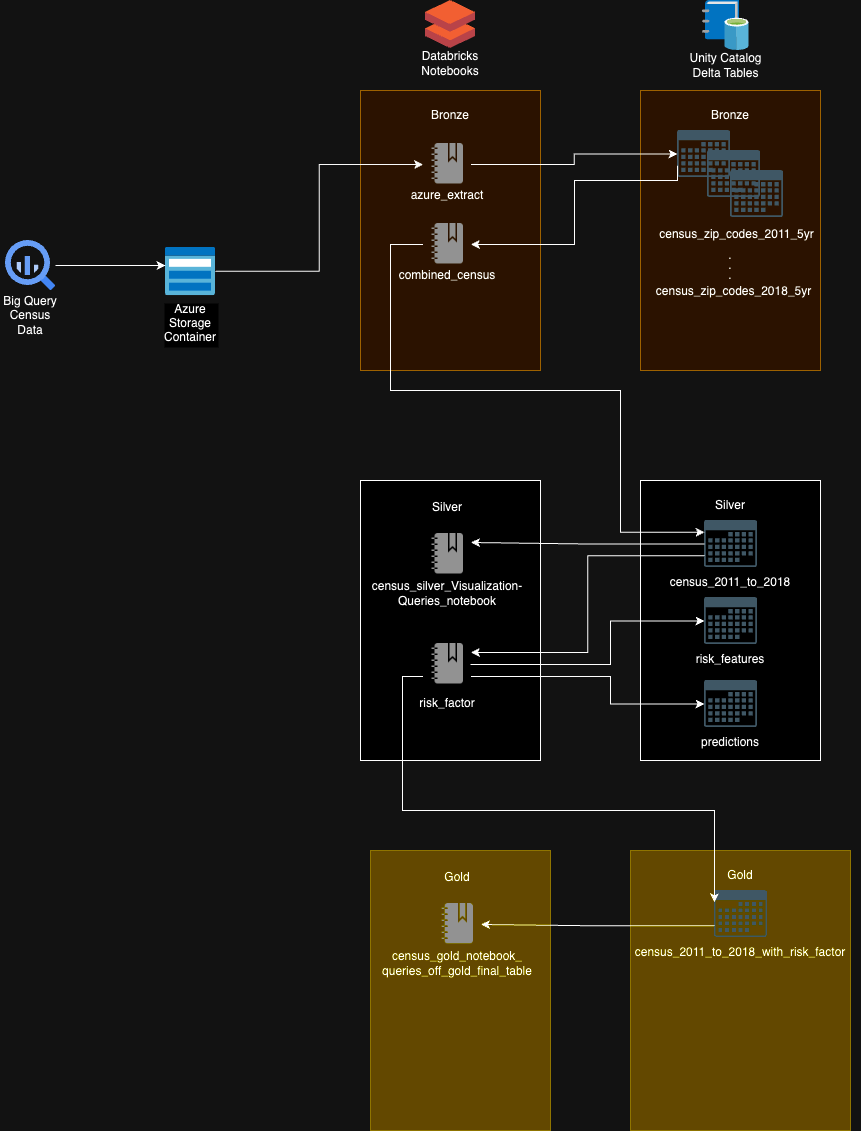

The diagram above was exported from draw.io. Its source (the exported page's mxGraphModel, read from the mxfile embedded in the PNG):
<mxGraphModel dx="1588" dy="898" grid="1" gridSize="10" guides="1" tooltips="1" connect="1" arrows="1" fold="1" page="1" pageScale="1" pageWidth="1169" pageHeight="827" math="0" shadow="0">
  <root>
    <mxCell id="0" />
    <mxCell id="1" parent="0" />
    <mxCell id="BbBK384M3MGYapNiFoig-77" value="" style="whiteSpace=wrap;html=1;labelBackgroundColor=none;fillColor=#ffe6cc;strokeColor=#d79b00;" vertex="1" parent="1">
      <mxGeometry x="430" y="90" width="180" height="280" as="geometry" />
    </mxCell>
    <mxCell id="BbBK384M3MGYapNiFoig-19" value="" style="edgeStyle=orthogonalEdgeStyle;rounded=0;orthogonalLoop=1;jettySize=auto;html=1;fillColor=#f5f5f5;strokeColor=#050505;entryX=0;entryY=0.5;entryDx=0;entryDy=0;" edge="1" parent="1" source="SZY12_XKgGBlkoAp8IEY-5" target="BbBK384M3MGYapNiFoig-88">
      <mxGeometry relative="1" as="geometry">
        <mxPoint x="395" y="268" as="targetPoint" />
      </mxGeometry>
    </mxCell>
    <mxCell id="SZY12_XKgGBlkoAp8IEY-5" value="Azure &#10;Storage &#10;Container" style="shape=image;verticalLabelPosition=bottom;labelBackgroundColor=#ffffff;verticalAlign=top;aspect=fixed;imageAspect=0;image=data:image/svg+xml,(base64 omitted: 2588 chars);" parent="1" vertex="1">
      <mxGeometry x="235" y="246.5" width="50" height="48.68" as="geometry" />
    </mxCell>
    <mxCell id="BbBK384M3MGYapNiFoig-2" value="" style="edgeStyle=orthogonalEdgeStyle;rounded=0;orthogonalLoop=1;jettySize=auto;html=1;fillColor=#f5f5f5;strokeColor=#000000;" edge="1" parent="1" source="BbBK384M3MGYapNiFoig-1">
      <mxGeometry relative="1" as="geometry">
        <mxPoint x="235" y="265" as="targetPoint" />
      </mxGeometry>
    </mxCell>
    <mxCell id="BbBK384M3MGYapNiFoig-1" value="" style="editableCssRules=.*;html=1;shape=image;verticalLabelPosition=bottom;labelBackgroundColor=#ffffff;verticalAlign=top;aspect=fixed;imageAspect=0;image=data:image/svg+xml,(base64 omitted: 1156 chars);" vertex="1" parent="1">
      <mxGeometry x="75" y="240" width="50" height="50" as="geometry" />
    </mxCell>
    <mxCell id="BbBK384M3MGYapNiFoig-5" value="Big Query&lt;br&gt;Census Data" style="text;strokeColor=none;align=center;fillColor=none;html=1;verticalAlign=middle;whiteSpace=wrap;rounded=0;" vertex="1" parent="1">
      <mxGeometry x="70" y="300" width="60" height="30" as="geometry" />
    </mxCell>
    <mxCell id="BbBK384M3MGYapNiFoig-40" value="" style="whiteSpace=wrap;html=1;labelBackgroundColor=none;fillColor=#ffe6cc;strokeColor=#d79b00;" vertex="1" parent="1">
      <mxGeometry x="710" y="90" width="180" height="280" as="geometry" />
    </mxCell>
    <mxCell id="BbBK384M3MGYapNiFoig-41" value="Bronze" style="text;strokeColor=none;align=center;fillColor=none;html=1;verticalAlign=middle;whiteSpace=wrap;rounded=0;" vertex="1" parent="1">
      <mxGeometry x="770" y="100" width="60" height="30" as="geometry" />
    </mxCell>
    <mxCell id="BbBK384M3MGYapNiFoig-57" value="." style="text;strokeColor=none;align=center;fillColor=none;html=1;verticalAlign=middle;whiteSpace=wrap;rounded=0;" vertex="1" parent="1">
      <mxGeometry x="770" y="240" width="60" height="30" as="geometry" />
    </mxCell>
    <mxCell id="BbBK384M3MGYapNiFoig-58" value="." style="text;strokeColor=none;align=center;fillColor=none;html=1;verticalAlign=middle;whiteSpace=wrap;rounded=0;" vertex="1" parent="1">
      <mxGeometry x="770" y="249.99999999999997" width="60" height="30" as="geometry" />
    </mxCell>
    <mxCell id="BbBK384M3MGYapNiFoig-59" value="." style="text;strokeColor=none;align=center;fillColor=none;html=1;verticalAlign=middle;whiteSpace=wrap;rounded=0;" vertex="1" parent="1">
      <mxGeometry x="770" y="260" width="60" height="30" as="geometry" />
    </mxCell>
    <mxCell id="BbBK384M3MGYapNiFoig-61" value="census_zip_codes_2018_5yr" style="text;strokeColor=none;align=center;fillColor=none;html=1;verticalAlign=middle;whiteSpace=wrap;rounded=0;" vertex="1" parent="1">
      <mxGeometry x="779.5" y="274.34" width="47" height="33" as="geometry" />
    </mxCell>
    <mxCell id="BbBK384M3MGYapNiFoig-78" value="Bronze" style="text;strokeColor=none;align=center;fillColor=none;html=1;verticalAlign=middle;whiteSpace=wrap;rounded=0;" vertex="1" parent="1">
      <mxGeometry x="490" y="100" width="60" height="30" as="geometry" />
    </mxCell>
    <mxCell id="BbBK384M3MGYapNiFoig-94" value="" style="group" vertex="1" connectable="0" parent="1">
      <mxGeometry x="486.5" y="140" width="60" height="70" as="geometry" />
    </mxCell>
    <mxCell id="BbBK384M3MGYapNiFoig-88" value="" style="shape=image;html=1;verticalAlign=top;verticalLabelPosition=bottom;labelBackgroundColor=#ffffff;imageAspect=0;aspect=fixed;image=https://cdn1.iconfinder.com/data/icons/hawcons/32/699429-icon-50-notebook-128.png" vertex="1" parent="BbBK384M3MGYapNiFoig-94">
      <mxGeometry x="6" width="48" height="48" as="geometry" />
    </mxCell>
    <mxCell id="BbBK384M3MGYapNiFoig-89" value="azure_extract" style="text;strokeColor=none;align=center;fillColor=none;html=1;verticalAlign=middle;whiteSpace=wrap;rounded=0;" vertex="1" parent="BbBK384M3MGYapNiFoig-94">
      <mxGeometry y="40" width="60" height="30" as="geometry" />
    </mxCell>
    <mxCell id="BbBK384M3MGYapNiFoig-95" value="" style="group" vertex="1" connectable="0" parent="1">
      <mxGeometry x="486.5" y="220" width="60" height="70" as="geometry" />
    </mxCell>
    <mxCell id="BbBK384M3MGYapNiFoig-96" value="" style="shape=image;html=1;verticalAlign=top;verticalLabelPosition=bottom;labelBackgroundColor=#ffffff;imageAspect=0;aspect=fixed;image=https://cdn1.iconfinder.com/data/icons/hawcons/32/699429-icon-50-notebook-128.png" vertex="1" parent="BbBK384M3MGYapNiFoig-95">
      <mxGeometry x="6" width="48" height="48" as="geometry" />
    </mxCell>
    <mxCell id="BbBK384M3MGYapNiFoig-97" value="combined_census" style="text;strokeColor=none;align=center;fillColor=none;html=1;verticalAlign=middle;whiteSpace=wrap;rounded=0;" vertex="1" parent="BbBK384M3MGYapNiFoig-95">
      <mxGeometry y="40" width="60" height="30" as="geometry" />
    </mxCell>
    <mxCell id="BbBK384M3MGYapNiFoig-130" value="" style="group" vertex="1" connectable="0" parent="1">
      <mxGeometry x="747" y="130" width="106" height="120" as="geometry" />
    </mxCell>
    <mxCell id="BbBK384M3MGYapNiFoig-50" value="" style="shape=image;verticalLabelPosition=bottom;labelBackgroundColor=#ffffff;verticalAlign=top;aspect=fixed;imageAspect=0;image=data:image/svg+xml,(base64 omitted: 5880 chars);" vertex="1" parent="BbBK384M3MGYapNiFoig-130">
      <mxGeometry width="53" height="47" as="geometry" />
    </mxCell>
    <mxCell id="BbBK384M3MGYapNiFoig-51" value="census_zip_codes_2011_5yr" style="text;strokeColor=none;align=center;fillColor=none;html=1;verticalAlign=middle;whiteSpace=wrap;rounded=0;" vertex="1" parent="BbBK384M3MGYapNiFoig-130">
      <mxGeometry x="36.5" y="87" width="47" height="33" as="geometry" />
    </mxCell>
    <mxCell id="BbBK384M3MGYapNiFoig-52" value="" style="shape=image;verticalLabelPosition=bottom;labelBackgroundColor=#ffffff;verticalAlign=top;aspect=fixed;imageAspect=0;image=data:image/svg+xml,(base64 omitted: 5880 chars);" vertex="1" parent="BbBK384M3MGYapNiFoig-130">
      <mxGeometry x="30" y="20" width="53" height="47" as="geometry" />
    </mxCell>
    <mxCell id="BbBK384M3MGYapNiFoig-53" value="" style="shape=image;verticalLabelPosition=bottom;labelBackgroundColor=#ffffff;verticalAlign=top;aspect=fixed;imageAspect=0;image=data:image/svg+xml,(base64 omitted: 5880 chars);" vertex="1" parent="BbBK384M3MGYapNiFoig-130">
      <mxGeometry x="53" y="40" width="53" height="47" as="geometry" />
    </mxCell>
    <mxCell id="BbBK384M3MGYapNiFoig-132" value="" style="group" vertex="1" connectable="0" parent="1">
      <mxGeometry x="430" y="480" width="180" height="280" as="geometry" />
    </mxCell>
    <mxCell id="BbBK384M3MGYapNiFoig-105" value="" style="whiteSpace=wrap;html=1;labelBackgroundColor=none;" vertex="1" parent="BbBK384M3MGYapNiFoig-132">
      <mxGeometry width="180" height="280" as="geometry" />
    </mxCell>
    <mxCell id="BbBK384M3MGYapNiFoig-106" value="Silver" style="text;strokeColor=none;align=center;fillColor=none;html=1;verticalAlign=middle;whiteSpace=wrap;rounded=0;" vertex="1" parent="BbBK384M3MGYapNiFoig-132">
      <mxGeometry x="56.5" y="12" width="60" height="30" as="geometry" />
    </mxCell>
    <mxCell id="BbBK384M3MGYapNiFoig-112" value="" style="group" vertex="1" connectable="0" parent="BbBK384M3MGYapNiFoig-132">
      <mxGeometry x="56.5" y="160" width="60" height="70" as="geometry" />
    </mxCell>
    <mxCell id="BbBK384M3MGYapNiFoig-113" value="" style="shape=image;html=1;verticalAlign=top;verticalLabelPosition=bottom;labelBackgroundColor=#ffffff;imageAspect=0;aspect=fixed;image=https://cdn1.iconfinder.com/data/icons/hawcons/32/699429-icon-50-notebook-128.png" vertex="1" parent="BbBK384M3MGYapNiFoig-112">
      <mxGeometry x="6" width="48" height="48" as="geometry" />
    </mxCell>
    <mxCell id="BbBK384M3MGYapNiFoig-114" value="risk_factor" style="text;strokeColor=none;align=center;fillColor=none;html=1;verticalAlign=middle;whiteSpace=wrap;rounded=0;" vertex="1" parent="BbBK384M3MGYapNiFoig-112">
      <mxGeometry y="48" width="60" height="30" as="geometry" />
    </mxCell>
    <mxCell id="BbBK384M3MGYapNiFoig-107" value="" style="group" vertex="1" connectable="0" parent="BbBK384M3MGYapNiFoig-132">
      <mxGeometry x="56.5" y="50" width="60" height="70" as="geometry" />
    </mxCell>
    <mxCell id="BbBK384M3MGYapNiFoig-108" value="" style="shape=image;html=1;verticalAlign=top;verticalLabelPosition=bottom;labelBackgroundColor=#ffffff;imageAspect=0;aspect=fixed;image=https://cdn1.iconfinder.com/data/icons/hawcons/32/699429-icon-50-notebook-128.png" vertex="1" parent="BbBK384M3MGYapNiFoig-107">
      <mxGeometry x="6" width="48" height="48" as="geometry" />
    </mxCell>
    <mxCell id="BbBK384M3MGYapNiFoig-109" value="census_silver_Visualization-Queries_notebook" style="text;strokeColor=none;align=center;fillColor=none;html=1;verticalAlign=middle;whiteSpace=wrap;rounded=0;" vertex="1" parent="BbBK384M3MGYapNiFoig-107">
      <mxGeometry y="48" width="60" height="30" as="geometry" />
    </mxCell>
    <mxCell id="BbBK384M3MGYapNiFoig-133" value="" style="group" vertex="1" connectable="0" parent="1">
      <mxGeometry x="710" y="480" width="180" height="280" as="geometry" />
    </mxCell>
    <mxCell id="BbBK384M3MGYapNiFoig-99" value="" style="whiteSpace=wrap;html=1;labelBackgroundColor=none;" vertex="1" parent="BbBK384M3MGYapNiFoig-133">
      <mxGeometry width="180" height="280" as="geometry" />
    </mxCell>
    <mxCell id="BbBK384M3MGYapNiFoig-100" value="Silver" style="text;strokeColor=none;align=center;fillColor=none;html=1;verticalAlign=middle;whiteSpace=wrap;rounded=0;" vertex="1" parent="BbBK384M3MGYapNiFoig-133">
      <mxGeometry x="60" y="10" width="60" height="30" as="geometry" />
    </mxCell>
    <mxCell id="BbBK384M3MGYapNiFoig-115" value="" style="group" vertex="1" connectable="0" parent="BbBK384M3MGYapNiFoig-133">
      <mxGeometry x="60" y="40" width="60" height="77" as="geometry" />
    </mxCell>
    <mxCell id="BbBK384M3MGYapNiFoig-102" value="" style="shape=image;verticalLabelPosition=bottom;labelBackgroundColor=#ffffff;verticalAlign=top;aspect=fixed;imageAspect=0;image=data:image/svg+xml,(base64 omitted: 5880 chars);" vertex="1" parent="BbBK384M3MGYapNiFoig-115">
      <mxGeometry x="4" width="53" height="47" as="geometry" />
    </mxCell>
    <mxCell id="BbBK384M3MGYapNiFoig-103" value="census_2011_to_2018" style="text;strokeColor=none;align=center;fillColor=none;html=1;verticalAlign=middle;whiteSpace=wrap;rounded=0;" vertex="1" parent="BbBK384M3MGYapNiFoig-115">
      <mxGeometry y="47" width="60" height="30" as="geometry" />
    </mxCell>
    <mxCell id="BbBK384M3MGYapNiFoig-116" value="" style="group" vertex="1" connectable="0" parent="BbBK384M3MGYapNiFoig-133">
      <mxGeometry x="60" y="117" width="60" height="77" as="geometry" />
    </mxCell>
    <mxCell id="BbBK384M3MGYapNiFoig-117" value="" style="shape=image;verticalLabelPosition=bottom;labelBackgroundColor=#ffffff;verticalAlign=top;aspect=fixed;imageAspect=0;image=data:image/svg+xml,(base64 omitted: 5880 chars);" vertex="1" parent="BbBK384M3MGYapNiFoig-116">
      <mxGeometry x="4" width="53" height="47" as="geometry" />
    </mxCell>
    <mxCell id="BbBK384M3MGYapNiFoig-118" value="risk_features" style="text;strokeColor=none;align=center;fillColor=none;html=1;verticalAlign=middle;whiteSpace=wrap;rounded=0;" vertex="1" parent="BbBK384M3MGYapNiFoig-116">
      <mxGeometry y="47" width="60" height="30" as="geometry" />
    </mxCell>
    <mxCell id="BbBK384M3MGYapNiFoig-120" value="" style="group" vertex="1" connectable="0" parent="BbBK384M3MGYapNiFoig-133">
      <mxGeometry x="60" y="200" width="60" height="77" as="geometry" />
    </mxCell>
    <mxCell id="BbBK384M3MGYapNiFoig-121" value="" style="shape=image;verticalLabelPosition=bottom;labelBackgroundColor=#ffffff;verticalAlign=top;aspect=fixed;imageAspect=0;image=data:image/svg+xml,(base64 omitted: 5880 chars);" vertex="1" parent="BbBK384M3MGYapNiFoig-120">
      <mxGeometry x="4" width="53" height="47" as="geometry" />
    </mxCell>
    <mxCell id="BbBK384M3MGYapNiFoig-122" value="predictions" style="text;strokeColor=none;align=center;fillColor=none;html=1;verticalAlign=middle;whiteSpace=wrap;rounded=0;" vertex="1" parent="BbBK384M3MGYapNiFoig-120">
      <mxGeometry y="47" width="60" height="30" as="geometry" />
    </mxCell>
    <mxCell id="BbBK384M3MGYapNiFoig-135" style="edgeStyle=orthogonalEdgeStyle;rounded=0;orthogonalLoop=1;jettySize=auto;html=1;exitX=1;exitY=0.5;exitDx=0;exitDy=0;entryX=0;entryY=0.5;entryDx=0;entryDy=0;" edge="1" parent="1" source="BbBK384M3MGYapNiFoig-88" target="BbBK384M3MGYapNiFoig-50">
      <mxGeometry relative="1" as="geometry" />
    </mxCell>
    <mxCell id="BbBK384M3MGYapNiFoig-136" style="edgeStyle=orthogonalEdgeStyle;rounded=0;orthogonalLoop=1;jettySize=auto;html=1;exitX=0;exitY=0.75;exitDx=0;exitDy=0;entryX=1;entryY=0.5;entryDx=0;entryDy=0;" edge="1" parent="1" source="BbBK384M3MGYapNiFoig-50" target="BbBK384M3MGYapNiFoig-96">
      <mxGeometry relative="1" as="geometry">
        <Array as="points">
          <mxPoint x="747" y="180" />
          <mxPoint x="644" y="180" />
          <mxPoint x="644" y="244" />
        </Array>
      </mxGeometry>
    </mxCell>
    <mxCell id="BbBK384M3MGYapNiFoig-137" style="edgeStyle=orthogonalEdgeStyle;rounded=0;orthogonalLoop=1;jettySize=auto;html=1;exitX=0;exitY=0.5;exitDx=0;exitDy=0;entryX=0;entryY=0.25;entryDx=0;entryDy=0;" edge="1" parent="1" source="BbBK384M3MGYapNiFoig-96" target="BbBK384M3MGYapNiFoig-102">
      <mxGeometry relative="1" as="geometry">
        <Array as="points">
          <mxPoint x="460" y="244" />
          <mxPoint x="460" y="390" />
          <mxPoint x="690" y="390" />
          <mxPoint x="690" y="532" />
        </Array>
      </mxGeometry>
    </mxCell>
    <mxCell id="BbBK384M3MGYapNiFoig-138" style="edgeStyle=orthogonalEdgeStyle;rounded=0;orthogonalLoop=1;jettySize=auto;html=1;exitX=0;exitY=0.5;exitDx=0;exitDy=0;entryX=1;entryY=0.25;entryDx=0;entryDy=0;" edge="1" parent="1" source="BbBK384M3MGYapNiFoig-102" target="BbBK384M3MGYapNiFoig-108">
      <mxGeometry relative="1" as="geometry" />
    </mxCell>
    <mxCell id="BbBK384M3MGYapNiFoig-139" style="edgeStyle=orthogonalEdgeStyle;rounded=0;orthogonalLoop=1;jettySize=auto;html=1;exitX=0;exitY=0.75;exitDx=0;exitDy=0;entryX=1;entryY=0.25;entryDx=0;entryDy=0;" edge="1" parent="1" source="BbBK384M3MGYapNiFoig-102" target="BbBK384M3MGYapNiFoig-113">
      <mxGeometry relative="1" as="geometry" />
    </mxCell>
    <mxCell id="BbBK384M3MGYapNiFoig-140" style="edgeStyle=orthogonalEdgeStyle;rounded=0;orthogonalLoop=1;jettySize=auto;html=1;entryX=0;entryY=0.5;entryDx=0;entryDy=0;" edge="1" parent="1" target="BbBK384M3MGYapNiFoig-117">
      <mxGeometry relative="1" as="geometry">
        <mxPoint x="540" y="664" as="sourcePoint" />
        <Array as="points">
          <mxPoint x="540" y="664" />
          <mxPoint x="680" y="664" />
          <mxPoint x="680" y="620" />
        </Array>
      </mxGeometry>
    </mxCell>
    <mxCell id="BbBK384M3MGYapNiFoig-142" style="edgeStyle=orthogonalEdgeStyle;rounded=0;orthogonalLoop=1;jettySize=auto;html=1;exitX=1;exitY=0.75;exitDx=0;exitDy=0;entryX=0;entryY=0.5;entryDx=0;entryDy=0;" edge="1" parent="1" source="BbBK384M3MGYapNiFoig-113" target="BbBK384M3MGYapNiFoig-121">
      <mxGeometry relative="1" as="geometry">
        <Array as="points">
          <mxPoint x="680" y="676" />
          <mxPoint x="680" y="704" />
        </Array>
      </mxGeometry>
    </mxCell>
    <mxCell id="BbBK384M3MGYapNiFoig-143" value="" style="group;fillColor=#fad9d5;strokeColor=#ae4132;" vertex="1" connectable="0" parent="1">
      <mxGeometry x="440" y="850" width="180" height="280" as="geometry" />
    </mxCell>
    <mxCell id="BbBK384M3MGYapNiFoig-144" value="" style="whiteSpace=wrap;html=1;labelBackgroundColor=none;fillColor=#e3c800;fontColor=#000000;strokeColor=#B09500;" vertex="1" parent="BbBK384M3MGYapNiFoig-143">
      <mxGeometry width="180" height="280" as="geometry" />
    </mxCell>
    <mxCell id="BbBK384M3MGYapNiFoig-145" value="Gold" style="text;strokeColor=none;align=center;fillColor=none;html=1;verticalAlign=middle;whiteSpace=wrap;rounded=0;" vertex="1" parent="BbBK384M3MGYapNiFoig-143">
      <mxGeometry x="56.5" y="12" width="60" height="30" as="geometry" />
    </mxCell>
    <mxCell id="BbBK384M3MGYapNiFoig-149" value="" style="group" vertex="1" connectable="0" parent="BbBK384M3MGYapNiFoig-143">
      <mxGeometry x="56.5" y="50" width="60" height="70" as="geometry" />
    </mxCell>
    <mxCell id="BbBK384M3MGYapNiFoig-150" value="" style="shape=image;html=1;verticalAlign=top;verticalLabelPosition=bottom;labelBackgroundColor=#ffffff;imageAspect=0;aspect=fixed;image=https://cdn1.iconfinder.com/data/icons/hawcons/32/699429-icon-50-notebook-128.png" vertex="1" parent="BbBK384M3MGYapNiFoig-149">
      <mxGeometry x="6" width="48" height="48" as="geometry" />
    </mxCell>
    <mxCell id="BbBK384M3MGYapNiFoig-151" value="census_gold_notebook_&lt;br&gt;queries_off_gold_final_table" style="text;strokeColor=none;align=center;fillColor=none;html=1;verticalAlign=middle;whiteSpace=wrap;rounded=0;" vertex="1" parent="BbBK384M3MGYapNiFoig-149">
      <mxGeometry y="48" width="60" height="30" as="geometry" />
    </mxCell>
    <mxCell id="BbBK384M3MGYapNiFoig-152" value="" style="group;fillColor=#ffe6cc;strokeColor=#d79b00;" vertex="1" connectable="0" parent="1">
      <mxGeometry x="720" y="850" width="200" height="280" as="geometry" />
    </mxCell>
    <mxCell id="BbBK384M3MGYapNiFoig-153" value="" style="whiteSpace=wrap;html=1;labelBackgroundColor=none;fillColor=#e3c800;strokeColor=#B09500;fontColor=#000000;" vertex="1" parent="BbBK384M3MGYapNiFoig-152">
      <mxGeometry x="-20" width="220" height="280" as="geometry" />
    </mxCell>
    <mxCell id="BbBK384M3MGYapNiFoig-154" value="Gold" style="text;strokeColor=none;align=center;fillColor=none;html=1;verticalAlign=middle;whiteSpace=wrap;rounded=0;" vertex="1" parent="BbBK384M3MGYapNiFoig-152">
      <mxGeometry x="60" y="10" width="60" height="30" as="geometry" />
    </mxCell>
    <mxCell id="BbBK384M3MGYapNiFoig-155" value="" style="group" vertex="1" connectable="0" parent="BbBK384M3MGYapNiFoig-152">
      <mxGeometry x="60" y="40" width="60" height="77" as="geometry" />
    </mxCell>
    <mxCell id="BbBK384M3MGYapNiFoig-156" value="" style="shape=image;verticalLabelPosition=bottom;labelBackgroundColor=#ffffff;verticalAlign=top;aspect=fixed;imageAspect=0;image=data:image/svg+xml,(base64 omitted: 5880 chars);" vertex="1" parent="BbBK384M3MGYapNiFoig-155">
      <mxGeometry x="4" width="53" height="47" as="geometry" />
    </mxCell>
    <mxCell id="BbBK384M3MGYapNiFoig-157" value="census_2011_to_2018_with_risk_factor" style="text;strokeColor=none;align=center;fillColor=none;html=1;verticalAlign=middle;whiteSpace=wrap;rounded=0;" vertex="1" parent="BbBK384M3MGYapNiFoig-155">
      <mxGeometry y="47" width="60" height="30" as="geometry" />
    </mxCell>
    <mxCell id="BbBK384M3MGYapNiFoig-168" value="" style="image;sketch=0;aspect=fixed;html=1;points=[];align=center;fontSize=12;image=img/lib/mscae/Databricks.svg;" vertex="1" parent="1">
      <mxGeometry x="495" width="50" height="48" as="geometry" />
    </mxCell>
    <mxCell id="BbBK384M3MGYapNiFoig-169" value="" style="shape=image;verticalLabelPosition=bottom;labelBackgroundColor=#ffffff;verticalAlign=top;aspect=fixed;imageAspect=0;image=data:image/svg+xml,(base64 omitted: 5640 chars);" vertex="1" parent="1">
      <mxGeometry x="772" width="46.67" height="50" as="geometry" />
    </mxCell>
    <mxCell id="BbBK384M3MGYapNiFoig-170" value="Databricks&lt;br&gt;Notebooks" style="text;strokeColor=none;align=center;fillColor=none;html=1;verticalAlign=middle;whiteSpace=wrap;rounded=0;" vertex="1" parent="1">
      <mxGeometry x="490" y="48" width="60" height="30" as="geometry" />
    </mxCell>
    <mxCell id="BbBK384M3MGYapNiFoig-171" value="Unity Catalog&lt;br&gt;Delta Tables" style="text;strokeColor=none;align=center;fillColor=none;html=1;verticalAlign=middle;whiteSpace=wrap;rounded=0;" vertex="1" parent="1">
      <mxGeometry x="753" y="50" width="84.66" height="30" as="geometry" />
    </mxCell>
    <mxCell id="BbBK384M3MGYapNiFoig-172" style="edgeStyle=orthogonalEdgeStyle;rounded=0;orthogonalLoop=1;jettySize=auto;html=1;exitX=0;exitY=0.75;exitDx=0;exitDy=0;entryX=0;entryY=0.25;entryDx=0;entryDy=0;" edge="1" parent="1" source="BbBK384M3MGYapNiFoig-113" target="BbBK384M3MGYapNiFoig-156">
      <mxGeometry relative="1" as="geometry">
        <Array as="points">
          <mxPoint x="472" y="676" />
          <mxPoint x="472" y="810" />
          <mxPoint x="784" y="810" />
        </Array>
      </mxGeometry>
    </mxCell>
    <mxCell id="BbBK384M3MGYapNiFoig-173" style="edgeStyle=orthogonalEdgeStyle;rounded=0;orthogonalLoop=1;jettySize=auto;html=1;exitX=0;exitY=0.75;exitDx=0;exitDy=0;entryX=1;entryY=0.5;entryDx=0;entryDy=0;" edge="1" parent="1" source="BbBK384M3MGYapNiFoig-156" target="BbBK384M3MGYapNiFoig-150">
      <mxGeometry relative="1" as="geometry">
        <Array as="points">
          <mxPoint x="667" y="925" />
          <mxPoint x="667" y="924" />
        </Array>
      </mxGeometry>
    </mxCell>
    <mxCell id="BbBK384M3MGYapNiFoig-175" value="" style="whiteSpace=wrap;html=1;" vertex="1" parent="1">
      <mxGeometry x="930" y="890" height="20" as="geometry" />
    </mxCell>
  </root>
</mxGraphModel>